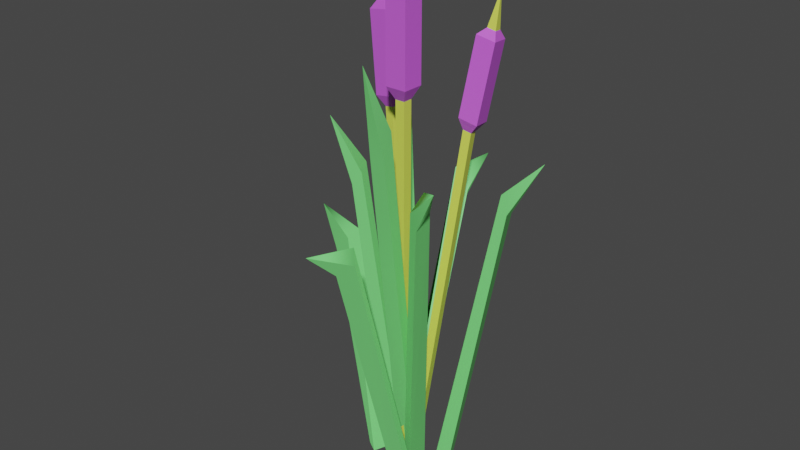 # Source: reeds.blend  (saved by Blender 3.6.11; exported with 4.5.12 LTS)
import bpy
from mathutils import Matrix  # noqa: F401  (used for matrix-valued properties, if any)

bpy.ops.wm.read_factory_settings(use_empty=True)
scene = bpy.context.scene
scene.name = 'Scene'

# ---- materials (node trees are filled in below, after node groups)
mat_material_001 = bpy.data.materials.new('Material.001')
mat_material_001.use_transparent_shadow = False
mat_material_002 = bpy.data.materials.new('Material.002')
mat_material_002.use_transparent_shadow = False
mat_material_003 = bpy.data.materials.new('Material.003')
mat_material_003.use_transparent_shadow = False

# ---- material node trees
mat_material_001.use_nodes = True; mat_material_001.node_tree.nodes.clear()
_N = mat_material_001.node_tree.nodes; _L = mat_material_001.node_tree.links
n0 = _N.new('ShaderNodeBsdfPrincipled'); n0.name = 'Principled BSDF'; n0.location = (10, 300)
n0.distribution = 'GGX'
n0.subsurface_method = 'RANDOM_WALK_SKIN'
n0.inputs[0].default_value = (0.1935, 0.8, 0.2085, 1.0)
n0.inputs[3].default_value = 1.45
n0.inputs[27].default_value = (0.0, 0.0, 0.0, 1.0)
n0.inputs[28].default_value = 1.0
n1 = _N.new('ShaderNodeOutputMaterial'); n1.name = 'Material Output'; n1.location = (300, 300)
_L.new(n0.outputs[0], n1.inputs[0])
n1.is_active_output = True
mat_material_002.use_nodes = True; mat_material_002.node_tree.nodes.clear()
_N = mat_material_002.node_tree.nodes; _L = mat_material_002.node_tree.links
n0 = _N.new('ShaderNodeBsdfPrincipled'); n0.name = 'Principled BSDF'; n0.location = (10, 300)
n0.distribution = 'GGX'
n0.subsurface_method = 'RANDOM_WALK_SKIN'
n0.inputs[0].default_value = (0.637, 0.1185, 0.8, 1.0)
n0.inputs[3].default_value = 1.45
n0.inputs[27].default_value = (0.0, 0.0, 0.0, 1.0)
n0.inputs[28].default_value = 1.0
n1 = _N.new('ShaderNodeOutputMaterial'); n1.name = 'Material Output'; n1.location = (300, 300)
_L.new(n0.outputs[0], n1.inputs[0])
n1.is_active_output = True
mat_material_003.use_nodes = True; mat_material_003.node_tree.nodes.clear()
_N = mat_material_003.node_tree.nodes; _L = mat_material_003.node_tree.links
n0 = _N.new('ShaderNodeBsdfPrincipled'); n0.name = 'Principled BSDF'; n0.location = (10, 300)
n0.distribution = 'GGX'
n0.subsurface_method = 'RANDOM_WALK_SKIN'
n0.inputs[0].default_value = (0.6991, 0.8, 0.1, 1.0)
n0.inputs[3].default_value = 1.45
n0.inputs[27].default_value = (0.0, 0.0, 0.0, 1.0)
n0.inputs[28].default_value = 1.0
n1 = _N.new('ShaderNodeOutputMaterial'); n1.name = 'Material Output'; n1.location = (300, 300)
_L.new(n0.outputs[0], n1.inputs[0])
n1.is_active_output = True

# ---- world
world_world = bpy.data.worlds.new('World'); scene.world = world_world
world_world.use_nodes = True; world_world.node_tree.nodes.clear()
_N = world_world.node_tree.nodes; _L = world_world.node_tree.links
n0 = _N.new('ShaderNodeOutputWorld'); n0.name = 'World Output'; n0.location = (300, 300)
n1 = _N.new('ShaderNodeBackground'); n1.name = 'Background'; n1.location = (10, 300)
n1.inputs[0].default_value = (0.05088, 0.05088, 0.05088, 1.0)
_L.new(n1.outputs[0], n0.inputs[0])
n0.is_active_output = True
world_world.color = (0.05088, 0.05088, 0.05088)
world_world.use_sun_shadow = False
world_world.sun_shadow_jitter_overblur = 0.0

# ---- meshes
me_mesh = bpy.data.meshes.new('Mesh')
me_mesh.from_pydata([(7.274, -59.49, 2.277), (10.75, -59.49, -2.996), (35.19, 79.34, 24.82), (4.763, -59.49, 2.515), (3.685, -59.49, -6.046), (19.97, 56.91, 14.74), (22.01, 63.51, 9.81), (19.45, 70.17, 9.946), (17.4, 63.56, 14.87), (9.925, -59.49, -11.61), (15.79, -59.49, -12.66), (44.45, 75.48, -25.76), (9.085, -59.49, -15.45), (14.95, -59.49, -16.5), (32.49, 63.15, -17.36), (35.16, 55.8, -17.38), (33.53, 54.29, -22.97), (30.86, 61.64, -22.95), (1.119, -59.49, -4.887), (2.717, -59.49, -11.66), (-24.65, 90.65, -23.69), (-2.182, -59.49, -5.796), (-0.5841, -59.49, -12.57), (-14.23, 81.6, -16.93), (-12.42, 79.97, -22.3), (-16.28, 69.55, -22.87), (-18.09, 71.17, -17.5), (8.065, -59.49, -3.593), (1.134, -59.49, -2.443), (9.027, 117.9, 28.58), (8.363, -59.49, -0.05758), (1.433, -59.49, 1.092), (10.12, 91.93, 15.97), (4.398, 91.7, 16.36), (4.446, 82.42, 20.34), (10.17, 82.65, 19.95), (2.306, -59.49, -3.773), (-3.836, -59.49, -1.501), (-21.28, 88.76, 12.19), (3.825, -59.49, -0.1477), (-2.317, -59.49, 2.124), (-13.31, 69.92, 2.364), (-17.88, 64.16, 2.533), (-15.51, 62.08, 7.797), (-10.93, 67.84, 7.628), (4.673, -59.49, -3.204), (-2.331, -59.49, -2.952), (6.227, 62.54, -46.21), (6.274, -59.49, -1.337), (-0.1112, -59.49, -3.743), (8.77, 50.34, -27.96), (3.662, 55.02, -29.49), (6.274, 63.8, -25.3), (12.07, 56.0, -25.32), (6.793, -59.49, 10.05), (9.211, -59.49, 13.04), (-2.144, 52.4, 46.21), (10.57, -59.49, 3.719), (15.73, -59.49, 11.33), (0.5931, 48.77, 34.67), (4.808, 44.8, 38.92), (9.325, 48.35, 34.38), (5.11, 52.32, 30.14), (-14.82, -59.49, -3.645), (-15.8, -59.49, -0.1891), (-43.39, 40.6, -5.871), (-7.942, -59.49, -5.335), (-10.99, -59.49, 2.841), (-32.38, 27.7, -7.509), (-31.95, 26.76, -0.3997), (-27.3, 32.19, -1.98), (-27.72, 33.13, -9.09), (3.223, -59.49, -0.9472), (6.442, -59.49, -1.345), (28.97, 136.6, -17.49), (2.741, -59.49, -4.226), (5.96, -59.49, -4.624), (25.29, 123.0, -17.83), (25.77, 123.3, -14.55), (28.99, 122.5, -14.95), (28.51, 122.2, -18.23), (22.29, 120.4, -19.14), (23.36, 121.2, -11.86), (30.51, 119.5, -12.74), (29.44, 118.8, -20.02), (17.86, 90.63, -16.47), (18.93, 91.36, -9.188), (26.08, 89.68, -10.07), (25.01, 88.96, -17.35), (19.24, 86.33, -14.18), (19.72, 86.66, -10.9), (22.94, 85.91, -11.3), (22.46, 85.58, -14.58), (1.464, -59.49, 3.502), (5.302, -59.49, 3.502), (3.383, 154.7, 1.583), (1.464, -59.49, -0.3365), (5.302, -59.49, -0.3365), (1.464, 139.4, -0.3365), (1.464, 139.4, 3.502), (5.302, 139.4, 3.502), (5.302, 139.4, -0.3365), (-0.8799, 135.9, -2.68), (-0.8799, 135.9, 5.846), (7.646, 135.9, 5.846), (7.646, 135.9, -2.68), (-0.8799, 102.3, -2.68), (-0.8799, 102.3, 5.846), (7.646, 102.3, 5.846), (7.646, 102.3, -2.68), (1.464, 97.46, -0.3365), (1.464, 97.46, 3.502), (5.302, 97.46, 3.502), (5.302, 97.46, -0.3365), (-1.111, -59.49, -5.531), (2.279, -59.49, -5.179), (-19.31, 139.7, -14.01), (-0.7303, -59.49, -8.967), (2.659, -59.49, -8.616), (-19.31, 125.1, -15.38), (-19.69, 125.2, -11.95), (-16.3, 125.8, -11.59), (-15.92, 125.7, -15.03), (-20.53, 121.7, -17.48), (-21.38, 122.0, -9.85), (-13.85, 123.3, -9.068), (-13.0, 123.0, -16.7), (-16.89, 90.74, -16.22), (-17.73, 91.04, -8.592), (-10.21, 92.37, -7.81), (-9.36, 92.06, -15.44), (-14.33, 86.92, -13.66), (-14.71, 87.06, -10.22), (-11.32, 87.66, -9.873), (-10.94, 87.52, -13.31)], [], [(5, 6, 2), (2, 7, 8), (3, 4, 1, 0), (6, 7, 2), (8, 5, 2), (0, 1, 6, 5), (1, 4, 7, 6), (8, 7, 4, 3), (3, 0, 5, 8), (14, 15, 11), (11, 16, 17), (12, 13, 10, 9), (15, 16, 11), (17, 14, 11), (9, 10, 15, 14), (10, 13, 16, 15), (17, 16, 13, 12), (12, 9, 14, 17), (23, 24, 20), (20, 25, 26), (21, 22, 19, 18), (24, 25, 20), (26, 23, 20), (18, 19, 24, 23), (19, 22, 25, 24), (26, 25, 22, 21), (21, 18, 23, 26), (32, 33, 29), (29, 34, 35), (30, 31, 28, 27), (33, 34, 29), (35, 32, 29), (27, 28, 33, 32), (28, 31, 34, 33), (35, 34, 31, 30), (30, 27, 32, 35), (41, 42, 38), (38, 43, 44), (39, 40, 37, 36), (42, 43, 38), (44, 41, 38), (36, 37, 42, 41), (37, 40, 43, 42), (44, 43, 40, 39), (39, 36, 41, 44), (50, 51, 47), (47, 52, 53), (48, 49, 46, 45), (51, 52, 47), (53, 50, 47), (45, 46, 51, 50), (46, 49, 52, 51), (53, 52, 49, 48), (48, 45, 50, 53), (59, 60, 56), (56, 61, 62), (57, 58, 55, 54), (60, 61, 56), (62, 59, 56), (54, 55, 60, 59), (55, 58, 61, 60), (62, 61, 58, 57), (57, 54, 59, 62), (68, 69, 65), (65, 70, 71), (66, 67, 64, 63), (69, 70, 65), (71, 68, 65), (63, 64, 69, 68), (64, 67, 70, 69), (71, 70, 67, 66), (66, 63, 68, 71), (78, 79, 74), (74, 80, 77), (75, 76, 73, 72), (79, 80, 74), (77, 78, 74), (81, 82, 78, 77), (82, 83, 79, 78), (83, 84, 80, 79), (77, 80, 84, 81), (85, 86, 82, 81), (86, 87, 83, 82), (87, 88, 84, 83), (81, 84, 88, 85), (89, 90, 86, 85), (90, 91, 87, 86), (91, 92, 88, 87), (85, 88, 92, 89), (75, 72, 90, 89), (72, 73, 91, 90), (73, 76, 92, 91), (89, 92, 76, 75), (99, 100, 95), (95, 101, 98), (96, 97, 94, 93), (100, 101, 95), (98, 99, 95), (102, 103, 99, 98), (103, 104, 100, 99), (104, 105, 101, 100), (98, 101, 105, 102), (106, 107, 103, 102), (107, 108, 104, 103), (108, 109, 105, 104), (102, 105, 109, 106), (110, 111, 107, 106), (111, 112, 108, 107), (112, 113, 109, 108), (106, 109, 113, 110), (96, 93, 111, 110), (93, 94, 112, 111), (94, 97, 113, 112), (110, 113, 97, 96), (120, 121, 116), (116, 122, 119), (117, 118, 115, 114), (121, 122, 116), (119, 120, 116), (123, 124, 120, 119), (124, 125, 121, 120), (125, 126, 122, 121), (119, 122, 126, 123), (127, 128, 124, 123), (128, 129, 125, 124), (129, 130, 126, 125), (123, 126, 130, 127), (131, 132, 128, 127), (132, 133, 129, 128), (133, 134, 130, 129), (127, 130, 134, 131), (117, 114, 132, 131), (114, 115, 133, 132), (115, 118, 134, 133), (131, 134, 118, 117)])
me_mesh.polygons.foreach_set('use_smooth', [True] * 135)
me_mesh.polygons.foreach_set('material_index', [0, 0, 0, 0, 0, 0, 0, 0, 0, 0, 0, 0, 0, 0, 0, 0, 0, 0, 0, 0, 0, 0, 0, 0, 0, 0, 0, 0, 0, 0, 0, 0, 0, 0, 0, 0, 0, 0, 0, 0, 0, 0, 0, 0, 0, 0, 0, 0, 0, 0, 0, 0, 0, 0, 0, 0, 0, 0, 0, 0, 0, 0, 0, 0, 0, 0, 0, 0, 0, 0, 0, 0, 2, 2, 2, 2, 2, 1, 1, 1, 1, 1, 1, 1, 1, 1, 1, 1, 1, 2, 2, 2, 2, 2, 2, 2, 2, 2, 1, 1, 1, 1, 1, 1, 1, 1, 1, 1, 1, 1, 2, 2, 2, 2, 2, 2, 2, 2, 2, 1, 1, 1, 1, 1, 1, 1, 1, 1, 1, 1, 1, 2, 2, 2, 2])
_k = set([(0, 1), (0, 3), (0, 5), (1, 4), (1, 6), (2, 5), (2, 6), (2, 7), (2, 8), (3, 4), (3, 8), (4, 7), (9, 10), (9, 12), (9, 14), (10, 13), (10, 15), (11, 14), (11, 15), (11, 16), (11, 17), (12, 13), (12, 17), (13, 16), (18, 19), (18, 21), (18, 23), (19, 22), (19, 24), (20, 23), (20, 24), (20, 25), (20, 26), (21, 22), (21, 26), (22, 25), (27, 28), (27, 30), (27, 32), (28, 31), (28, 33), (29, 32), (29, 33), (29, 34), (29, 35), (30, 31), (30, 35), (31, 34), (36, 37), (36, 39), (36, 41), (37, 40), (37, 42), (38, 41), (38, 42), (38, 43), (38, 44), (39, 40), (39, 44), (40, 43), (45, 46), (45, 48), (45, 50), (46, 49), (46, 51), (47, 50), (47, 51), (47, 52), (47, 53), (48, 49), (48, 53), (49, 52), (54, 55), (54, 57), (54, 59), (55, 58), (55, 60), (56, 59), (56, 60), (56, 61), (56, 62), (57, 58), (57, 62), (58, 61), (63, 64), (63, 66), (63, 68), (64, 67), (64, 69), (65, 68), (65, 69), (65, 70), (65, 71), (66, 67), (66, 71), (67, 70), (72, 73), (72, 75), (72, 90), (73, 76), (73, 91), (74, 77), (74, 78), (74, 79), (74, 80), (75, 76), (75, 89), (76, 92), (77, 78), (77, 80), (77, 81), (78, 79), (78, 82), (79, 80), (79, 83), (80, 84), (81, 82), (81, 84), (81, 85), (82, 83), (82, 86), (83, 84), (83, 87), (84, 88), (85, 86), (85, 88), (85, 89), (86, 87), (86, 90), (87, 88), (87, 91), (88, 92), (89, 90), (89, 92), (90, 91), (91, 92), (93, 94), (93, 96), (93, 111), (94, 97), (94, 112), (95, 98), (95, 99), (95, 100), (95, 101), (96, 97), (96, 110), (97, 113), (98, 99), (98, 101), (98, 102), (99, 100), (99, 103), (100, 101), (100, 104), (101, 105), (102, 103), (102, 105), (102, 106), (103, 104), (103, 107), (104, 105), (104, 108), (105, 109), (106, 107), (106, 109), (106, 110), (107, 108), (107, 111), (108, 109), (108, 112), (109, 113), (110, 111), (110, 113), (111, 112), (112, 113), (114, 115), (114, 117), (114, 132), (115, 118), (115, 133), (116, 119), (116, 120), (116, 121), (116, 122), (117, 118), (117, 131), (118, 134), (119, 120), (119, 122), (119, 123), (120, 121), (120, 124), (121, 122), (121, 125), (122, 126), (123, 124), (123, 126), (123, 127), (124, 125), (124, 128), (125, 126), (125, 129), (126, 130), (127, 128), (127, 130), (127, 131), (128, 129), (128, 132), (129, 130), (129, 133), (130, 134), (131, 132), (131, 134), (132, 133), (133, 134)])
me_mesh.attributes.new('sharp_edge', 'BOOLEAN', 'EDGE').data.foreach_set('value', [ (min(e.vertices), max(e.vertices)) in _k for e in me_mesh.edges])
_uv = me_mesh.uv_layers.new(name='map1')
_uv.uv.foreach_set('vector', [0.4306, 0.1567, 0.4306, 0.1567, 0.4306, 0.1567, 0.4306, 0.1567, 0.4306, 0.1567, 0.4306, 0.1567, 0.4306, 0.1567, 0.4306, 0.1567, 0.4306, 0.1567, 0.4306, 0.1567, 0.4306, 0.1567, 0.4306, 0.1567, 0.4306, 0.1567, 0.4306, 0.1567, 0.4306, 0.1567, 0.4306, 0.1567, 0.4306, 0.1567, 0.4306, 0.1567, 0.4306, 0.1567, 0.4306, 0.1567, 0.4306, 0.1567, 0.4306, 0.1567, 0.4306, 0.1567, 0.4306, 0.1567, 0.4306, 0.1567, 0.4306, 0.1567, 0.4306, 0.1567, 0.4306, 0.1567, 0.4306, 0.1567, 0.4306, 0.1567, 0.4306, 0.1567, 0.4306, 0.1567, 0.4306, 0.1567, 0.4306, 0.1567, 0.4306, 0.1567, 0.4306, 0.1567, 0.4306, 0.1567, 0.4306, 0.1567, 0.4306, 0.1567, 0.4306, 0.1567, 0.4306, 0.1567, 0.4306, 0.1567, 0.4306, 0.1567, 0.4306, 0.1567, 0.4306, 0.1567, 0.4306, 0.1567, 0.4306, 0.1567, 0.4306, 0.1567, 0.4306, 0.1567, 0.4306, 0.1567, 0.4306, 0.1567, 0.4306, 0.1567, 0.4306, 0.1567, 0.4306, 0.1567, 0.4306, 0.1567, 0.4306, 0.1567, 0.4306, 0.1567, 0.4306, 0.1567, 0.4306, 0.1567, 0.4306, 0.1567, 0.4306, 0.1567, 0.4306, 0.1567, 0.4306, 0.1567, 0.4306, 0.1567, 0.4306, 0.1567, 0.4306, 0.1567, 0.4306, 0.1567, 0.4306, 0.1567, 0.4306, 0.1567, 0.4306, 0.1567, 0.4306, 0.1567, 0.4306, 0.1567, 0.4306, 0.1567, 0.4306, 0.1567, 0.4306, 0.1567, 0.4306, 0.1567, 0.4306, 0.1567, 0.4306, 0.1567, 0.4306, 0.1567, 0.4306, 0.1567, 0.4306, 0.1567, 0.4306, 0.1567, 0.4306, 0.1567, 0.4306, 0.1567, 0.4306, 0.1567, 0.4306, 0.1567, 0.4306, 0.1567, 0.4306, 0.1567, 0.4306, 0.1567, 0.4306, 0.1567, 0.4306, 0.1567, 0.4306, 0.1567, 0.4306, 0.1567, 0.4306, 0.1567, 0.4306, 0.1567, 0.4306, 0.1567, 0.4306, 0.1567, 0.4306, 0.1567, 0.4306, 0.1567, 0.4306, 0.1567, 0.4306, 0.1567, 0.4306, 0.1567, 0.4306, 0.1567, 0.4306, 0.1567, 0.4306, 0.1567, 0.4306, 0.1567, 0.4306, 0.1567, 0.4306, 0.1567, 0.4306, 0.1567, 0.4306, 0.1567, 0.4306, 0.1567, 0.4306, 0.1567, 0.4306, 0.1567, 0.4306, 0.1567, 0.4306, 0.1567, 0.4306, 0.1567, 0.4306, 0.1567, 0.4306, 0.1567, 0.4306, 0.1567, 0.4306, 0.1567, 0.4306, 0.1567, 0.4306, 0.1567, 0.4306, 0.1567, 0.4306, 0.1567, 0.4306, 0.1567, 0.4306, 0.1567, 0.4306, 0.1567, 0.4306, 0.1567, 0.4306, 0.1567, 0.4306, 0.1567, 0.4306, 0.1567, 0.4306, 0.1567, 0.4306, 0.1567, 0.4306, 0.1567, 0.4306, 0.1567, 0.4306, 0.1567, 0.4306, 0.1567, 0.4306, 0.1567, 0.4306, 0.1567, 0.4306, 0.1567, 0.4306, 0.1567, 0.4306, 0.1567, 0.4306, 0.1567, 0.4306, 0.1567, 0.4306, 0.1567, 0.4306, 0.1567, 0.4306, 0.1567, 0.4306, 0.1567, 0.4306, 0.1567, 0.4306, 0.1567, 0.4306, 0.1567, 0.4306, 0.1567, 0.4306, 0.1567, 0.4306, 0.1567, 0.4306, 0.1567, 0.4306, 0.1567, 0.4306, 0.1567, 0.4306, 0.1567, 0.4306, 0.1567, 0.4306, 0.1567, 0.4306, 0.1567, 0.4306, 0.1567, 0.4306, 0.1567, 0.4306, 0.1567, 0.4306, 0.1567, 0.4306, 0.1567, 0.4306, 0.1567, 0.4306, 0.1567, 0.4306, 0.1567, 0.4306, 0.1567, 0.4306, 0.1567, 0.4306, 0.1567, 0.4306, 0.1567, 0.4306, 0.1567, 0.4306, 0.1567, 0.4306, 0.1567, 0.4306, 0.1567, 0.4306, 0.1567, 0.4306, 0.1567, 0.4306, 0.1567, 0.4306, 0.1567, 0.4306, 0.1567, 0.4306, 0.1567, 0.4306, 0.1567, 0.4306, 0.1567, 0.4306, 0.1567, 0.4306, 0.1567, 0.4306, 0.1567, 0.4306, 0.1567, 0.4306, 0.1567, 0.4306, 0.1567, 0.4306, 0.1567, 0.4306, 0.1567, 0.4306, 0.1567, 0.4306, 0.1567, 0.4306, 0.1567, 0.4306, 0.1567, 0.4306, 0.1567, 0.4306, 0.1567, 0.4306, 0.1567, 0.4306, 0.1567, 0.4306, 0.1567, 0.4306, 0.1567, 0.4306, 0.1567, 0.4306, 0.1567, 0.4306, 0.1567, 0.4306, 0.1567, 0.4306, 0.1567, 0.4306, 0.1567, 0.4306, 0.1567, 0.4306, 0.1567, 0.4306, 0.1567, 0.4306, 0.1567, 0.4306, 0.1567, 0.4306, 0.1567, 0.4306, 0.1567, 0.4306, 0.1567, 0.4306, 0.1567, 0.4306, 0.1567, 0.4306, 0.1567, 0.4306, 0.1567, 0.4306, 0.1567, 0.4306, 0.1567, 0.4306, 0.1567, 0.4306, 0.1567, 0.4306, 0.1567, 0.4306, 0.1567, 0.4306, 0.1567, 0.4306, 0.1567, 0.4306, 0.1567, 0.4306, 0.1567, 0.4306, 0.1567, 0.4306, 0.1567, 0.4306, 0.1567, 0.4306, 0.1567, 0.4306, 0.1567, 0.4306, 0.1567, 0.4306, 0.1567, 0.4306, 0.1567, 0.4306, 0.1567, 0.4306, 0.1567, 0.4306, 0.1567, 0.4306, 0.1567, 0.4306, 0.1567, 0.4306, 0.1567, 0.4306, 0.1567, 0.4306, 0.1567, 0.4306, 0.1567, 0.4306, 0.1567, 0.4306, 0.1567, 0.4306, 0.1567, 0.4306, 0.1567, 0.4306, 0.1567, 0.4306, 0.1567, 0.4306, 0.1567, 0.4306, 0.1567, 0.05036, 0.3219, 0.05036, 0.3219, 0.05036, 0.3219, 0.05036, 0.3219, 0.05036, 0.3219, 0.05036, 0.3219, 0.04667, 0.3278, 0.04667, 0.3278, 0.04667, 0.3278, 0.04667, 0.3278, 0.05036, 0.3219, 0.05036, 0.3219, 0.05036, 0.3219, 0.05036, 0.3219, 0.05036, 0.3219, 0.05036, 0.3219, 0.01589, 0.3034, 0.01589, 0.3034, 0.01589, 0.3034, 0.01589, 0.3034, 0.01589, 0.3034, 0.01589, 0.3034, 0.01589, 0.3034, 0.01589, 0.3034, 0.01589, 0.3034, 0.01589, 0.3034, 0.01589, 0.3034, 0.01589, 0.3034, 0.01589, 0.3034, 0.01589, 0.3034, 0.01589, 0.3034, 0.01589, 0.3034, 0.01589, 0.3034, 0.01589, 0.3034, 0.01589, 0.3034, 0.01589, 0.3034, 0.01589, 0.3034, 0.01589, 0.3034, 0.01589, 0.3034, 0.01589, 0.3034, 0.01589, 0.3034, 0.01589, 0.3034, 0.01589, 0.3034, 0.01589, 0.3034, 0.01589, 0.3034, 0.01589, 0.3034, 0.01589, 0.3034, 0.01589, 0.3034, 0.01589, 0.3034, 0.01589, 0.3034, 0.01589, 0.3034, 0.01589, 0.3034, 0.01589, 0.3034, 0.01589, 0.3034, 0.01589, 0.3034, 0.01589, 0.3034, 0.01589, 0.3034, 0.01589, 0.3034, 0.01589, 0.3034, 0.01589, 0.3034, 0.01589, 0.3034, 0.01589, 0.3034, 0.01589, 0.3034, 0.01589, 0.3034, 0.04667, 0.3278, 0.04667, 0.3278, 0.04667, 0.3278, 0.04667, 0.3278, 0.04667, 0.3278, 0.04667, 0.3278, 0.04667, 0.3278, 0.04667, 0.3278, 0.04667, 0.3278, 0.04667, 0.3278, 0.04667, 0.3278, 0.04667, 0.3278, 0.04667, 0.3278, 0.04667, 0.3278, 0.04667, 0.3278, 0.04667, 0.3278, 0.05036, 0.3219, 0.05036, 0.3219, 0.05036, 0.3219, 0.05036, 0.3219, 0.05036, 0.3219, 0.05036, 0.3219, 0.04667, 0.3278, 0.04667, 0.3278, 0.04667, 0.3278, 0.04667, 0.3278, 0.05036, 0.3219, 0.05036, 0.3219, 0.05036, 0.3219, 0.05036, 0.3219, 0.05036, 0.3219, 0.05036, 0.3219, 0.01589, 0.3034, 0.01589, 0.3034, 0.01589, 0.3034, 0.01589, 0.3034, 0.01589, 0.3034, 0.01589, 0.3034, 0.01589, 0.3034, 0.01589, 0.3034, 0.01589, 0.3034, 0.01589, 0.3034, 0.01589, 0.3034, 0.01589, 0.3034, 0.01589, 0.3034, 0.01589, 0.3034, 0.01589, 0.3034, 0.01589, 0.3034, 0.01589, 0.3034, 0.01589, 0.3034, 0.01589, 0.3034, 0.01589, 0.3034, 0.01589, 0.3034, 0.01589, 0.3034, 0.01589, 0.3034, 0.01589, 0.3034, 0.01589, 0.3034, 0.01589, 0.3034, 0.01589, 0.3034, 0.01589, 0.3034, 0.01589, 0.3034, 0.01589, 0.3034, 0.01589, 0.3034, 0.01589, 0.3034, 0.01589, 0.3034, 0.01589, 0.3034, 0.01589, 0.3034, 0.01589, 0.3034, 0.01589, 0.3034, 0.01589, 0.3034, 0.01589, 0.3034, 0.01589, 0.3034, 0.01589, 0.3034, 0.01589, 0.3034, 0.01589, 0.3034, 0.01589, 0.3034, 0.01589, 0.3034, 0.01589, 0.3034, 0.01589, 0.3034, 0.01589, 0.3034, 0.04667, 0.3278, 0.04667, 0.3278, 0.04667, 0.3278, 0.04667, 0.3278, 0.04667, 0.3278, 0.04667, 0.3278, 0.04667, 0.3278, 0.04667, 0.3278, 0.04667, 0.3278, 0.04667, 0.3278, 0.04667, 0.3278, 0.04667, 0.3278, 0.04667, 0.3278, 0.04667, 0.3278, 0.04667, 0.3278, 0.04667, 0.3278, 0.05036, 0.3219, 0.05036, 0.3219, 0.05036, 0.3219, 0.05036, 0.3219, 0.05036, 0.3219, 0.05036, 0.3219, 0.04667, 0.3278, 0.04667, 0.3278, 0.04667, 0.3278, 0.04667, 0.3278, 0.05036, 0.3219, 0.05036, 0.3219, 0.05036, 0.3219, 0.05036, 0.3219, 0.05036, 0.3219, 0.05036, 0.3219, 0.01589, 0.3034, 0.01589, 0.3034, 0.01589, 0.3034, 0.01589, 0.3034, 0.01589, 0.3034, 0.01589, 0.3034, 0.01589, 0.3034, 0.01589, 0.3034, 0.01589, 0.3034, 0.01589, 0.3034, 0.01589, 0.3034, 0.01589, 0.3034, 0.01589, 0.3034, 0.01589, 0.3034, 0.01589, 0.3034, 0.01589, 0.3034, 0.01589, 0.3034, 0.01589, 0.3034, 0.01589, 0.3034, 0.01589, 0.3034, 0.01589, 0.3034, 0.01589, 0.3034, 0.01589, 0.3034, 0.01589, 0.3034, 0.01589, 0.3034, 0.01589, 0.3034, 0.01589, 0.3034, 0.01589, 0.3034, 0.01589, 0.3034, 0.01589, 0.3034, 0.01589, 0.3034, 0.01589, 0.3034, 0.01589, 0.3034, 0.01589, 0.3034, 0.01589, 0.3034, 0.01589, 0.3034, 0.01589, 0.3034, 0.01589, 0.3034, 0.01589, 0.3034, 0.01589, 0.3034, 0.01589, 0.3034, 0.01589, 0.3034, 0.01589, 0.3034, 0.01589, 0.3034, 0.01589, 0.3034, 0.01589, 0.3034, 0.01589, 0.3034, 0.01589, 0.3034, 0.04667, 0.3278, 0.04667, 0.3278, 0.04667, 0.3278, 0.04667, 0.3278, 0.04667, 0.3278, 0.04667, 0.3278, 0.04667, 0.3278, 0.04667, 0.3278, 0.04667, 0.3278, 0.04667, 0.3278, 0.04667, 0.3278, 0.04667, 0.3278, 0.04667, 0.3278, 0.04667, 0.3278, 0.04667, 0.3278, 0.04667, 0.3278])
me_mesh.materials.append(mat_material_001)
me_mesh.materials.append(mat_material_002)
me_mesh.materials.append(mat_material_003)
me_mesh.update()
me_mesh.normals_split_custom_set([tuple(v) for v in zip(*[iter([0.9588, -0.276, 0.06784, 0.9589, -0.2752, 0.06908, 0.8585, -0.4499, -0.2461, -0.1753, 0.6231, 0.7622, -0.951, 0.3082, -0.02382, -0.9503, 0.3106, -0.0203, -0.6581, -0.153, -0.7372, -0.658, -0.153, -0.7373, -0.658, -0.153, -0.7373, -0.658, -0.153, -0.7373, 0.5304, 0.1585, -0.8328, 0.5261, 0.1574, -0.8357, 0.6031, 0.176, -0.778, -0.3031, -0.1022, 0.9475, -0.2943, -0.09994, 0.9505, -0.1449, -0.062, 0.9875, 0.9615, -0.2568, 0.09823, 0.9615, -0.2568, 0.09822, 0.9589, -0.2752, 0.06908, 0.9588, -0.276, 0.06784, 0.5121, 0.154, -0.845, 0.5121, 0.154, -0.845, 0.5261, 0.1574, -0.8357, 0.5304, 0.1585, -0.8328, -0.9503, 0.3106, -0.0203, -0.951, 0.3082, -0.02382, -0.9615, 0.2568, -0.09827, -0.9615, 0.2568, -0.09827, -0.3287, -0.1086, 0.9382, -0.3287, -0.1086, 0.9382, -0.2943, -0.09994, 0.9505, -0.3031, -0.1022, 0.9475, 0.226, 0.01649, 0.974, 0.2251, 0.01632, 0.9742, 0.5227, 0.07144, 0.8495, -0.1871, -0.01565, -0.9822, -0.1731, -0.007843, -0.9849, -0.1731, -0.00785, -0.9849, -0.8928, -0.2948, 0.3406, -0.8927, -0.2948, 0.3408, -0.8927, -0.2948, 0.3407, -0.8928, -0.2948, 0.3407, 0.9077, -0.388, -0.16, 0.9075, -0.3883, -0.1599, 0.9022, -0.4027, -0.1544, -0.8315, 0.5474, 0.09459, -0.8333, 0.5444, 0.09592, -0.7116, 0.7024, 0.01749, 0.1707, 0.006534, 0.9853, 0.1706, 0.006537, 0.9853, 0.2251, 0.01632, 0.9742, 0.226, 0.01649, 0.974, 0.909, -0.3842, -0.1614, 0.909, -0.3842, -0.1614, 0.9075, -0.3883, -0.1599, 0.9077, -0.388, -0.16, -0.1731, -0.00785, -0.9849, -0.1731, -0.007843, -0.9849, -0.1707, -0.006518, -0.9853, -0.1707, -0.006526, -0.9853, -0.8519, 0.5119, 0.1101, -0.8519, 0.5119, 0.1102, -0.8333, 0.5444, 0.09592, -0.8315, 0.5474, 0.09459, 0.9378, 0.2806, 0.2042, 0.9384, 0.278, 0.2051, 0.6581, 0.7529, -0.006045, -0.9091, -0.3681, -0.195, -0.9433, -0.2524, -0.2154, -0.9431, -0.2533, -0.2152, 0.9342, -0.35, 0.06821, 0.9342, -0.35, 0.0682, 0.9342, -0.35, 0.06824, 0.9342, -0.35, 0.06829, 0.2217, -0.02944, -0.9747, 0.2167, -0.0275, -0.9759, 0.1205, 0.009066, -0.9927, -0.3732, 0.08839, 0.9235, -0.3685, 0.08652, 0.9256, -0.4618, 0.1237, 0.8783, 0.9458, 0.2417, 0.217, 0.9458, 0.2417, 0.2171, 0.9384, 0.278, 0.2051, 0.9378, 0.2806, 0.2042, 0.2373, -0.03543, -0.9708, 0.2373, -0.03544, -0.9708, 0.2167, -0.0275, -0.9759, 0.2217, -0.02944, -0.9747, -0.9431, -0.2533, -0.2152, -0.9433, -0.2524, -0.2154, -0.9458, -0.2417, -0.2171, -0.9458, -0.2417, -0.2171, -0.3556, 0.08144, 0.9311, -0.3556, 0.08144, 0.9311, -0.3685, 0.08652, 0.9256, -0.3732, 0.08839, 0.9235, -0.09926, 0.2488, -0.9634, -0.09932, 0.2468, -0.964, -0.07859, 0.603, -0.7939, 0.07735, -0.3139, 0.9463, 0.09831, -0.2263, 0.9691, 0.09815, -0.227, 0.9689, -0.4341, -0.3573, -0.827, -0.4341, -0.3573, -0.827, -0.4341, -0.3573, -0.827, -0.434, -0.3573, -0.827, -0.9863, 0.06072, 0.1533, -0.9856, 0.06249, 0.1574, -0.9672, 0.09597, 0.2352, 0.9996, -0.00632, -0.02678, 0.9995, -0.008078, -0.03086, 0.9983, 0.02715, 0.05119, -0.1003, 0.2179, -0.9708, -0.1003, 0.2179, -0.9708, -0.09932, 0.2468, -0.964, -0.09926, 0.2488, -0.9634, -0.9885, 0.05525, 0.1406, -0.9885, 0.05524, 0.1405, -0.9856, 0.06249, 0.1574, -0.9863, 0.06072, 0.1533, 0.09815, -0.227, 0.9689, 0.09831, -0.2263, 0.9691, 0.1003, -0.2179, 0.9708, 0.1003, -0.2179, 0.9708, 0.999, -0.01283, -0.04188, 0.999, -0.01281, -0.04191, 0.9995, -0.008078, -0.03086, 0.9996, -0.00632, -0.02678, -0.3877, 0.03623, -0.9211, -0.387, 0.03597, -0.9214, -0.6256, 0.1361, -0.7682, 0.3528, -0.02965, 0.9352, 0.3441, -0.02006, 0.9387, 0.3441, -0.02008, 0.9387, 0.7133, -0.4793, -0.5114, 0.7132, -0.4793, -0.5114, 0.7133, -0.4793, -0.5113, 0.7132, -0.4793, -0.5114, -0.9195, -0.2115, 0.3314, -0.9195, -0.2118, 0.3312, -0.9185, -0.2238, 0.326, 0.8998, 0.3419, -0.2709, 0.9004, 0.3394, -0.2721, 0.8596, 0.4692, -0.2024, -0.3426, 0.01844, -0.9393, -0.3426, 0.01845, -0.9393, -0.387, 0.03597, -0.9214, -0.3877, 0.03623, -0.9211, -0.9197, -0.2083, 0.3327, -0.9197, -0.2083, 0.3327, -0.9195, -0.2118, 0.3312, -0.9195, -0.2115, 0.3314, 0.3441, -0.02008, 0.9387, 0.3441, -0.02006, 0.9387, 0.3426, -0.01844, 0.9393, 0.3426, -0.01844, 0.9393, 0.9059, 0.3132, -0.285, 0.9059, 0.3132, -0.285, 0.9004, 0.3394, -0.2721, 0.8998, 0.3419, -0.2709, -0.5741, -0.4436, -0.6882, -0.5731, -0.4429, -0.6895, -0.7704, -0.5597, -0.3055, 0.6687, 0.4886, -0.5604, 0.6103, 0.4719, 0.6362, 0.6131, 0.4739, 0.6321, -0.1987, 0.02186, 0.9798, -0.1987, 0.02186, 0.9798, -0.1988, 0.02186, 0.9798, -0.1987, 0.02186, 0.9798, -0.9641, 0.1838, -0.1919, -0.9652, 0.1839, -0.1861, -0.9403, 0.1809, -0.2884, 0.9771, -0.1815, -0.1107, 0.9758, -0.1811, -0.1223, 0.9336, -0.1701, -0.3155, -0.5479, -0.427, -0.7194, -0.5479, -0.4269, -0.7194, -0.5731, -0.4429, -0.6895, -0.5741, -0.4436, -0.6882, -0.9685, 0.1843, -0.1676, -0.9685, 0.1842, -0.1676, -0.9652, 0.1839, -0.1861, -0.9641, 0.1838, -0.1919, 0.6131, 0.4739, 0.6321, 0.6103, 0.4719, 0.6362, 0.5479, 0.427, 0.7194, 0.5479, 0.427, 0.7194, 0.9802, -0.1827, -0.07674, 0.9802, -0.1826, -0.07669, 0.9758, -0.1811, -0.1223, 0.9771, -0.1815, -0.1107, -0.8249, -0.4377, 0.3578, -0.825, -0.4366, 0.3587, -0.712, -0.7003, 0.05114, -0.01561, 0.7222, 0.6915, 0.8208, 0.479, -0.3112, 0.8202, 0.4822, -0.3077, 0.7713, -0.1617, -0.6156, 0.7712, -0.1617, -0.6158, 0.7713, -0.1617, -0.6156, 0.7712, -0.1617, -0.6157, 0.5741, -0.3403, 0.7447, 0.5787, -0.3412, 0.7408, 0.4934, -0.3231, 0.8075, -0.7766, 0.3694, -0.5104, -0.7828, 0.3699, -0.5004, -0.8716, 0.369, -0.3228, -0.8279, -0.4106, 0.3821, -0.8279, -0.4106, 0.3821, -0.825, -0.4366, 0.3587, -0.8249, -0.4377, 0.3578, 0.5932, -0.344, 0.7279, 0.5932, -0.344, 0.7279, 0.5787, -0.3412, 0.7408, 0.5741, -0.3403, 0.7447, 0.8202, 0.4822, -0.3077, 0.8208, 0.479, -0.3112, 0.8279, 0.4106, -0.382, 0.8279, 0.4106, -0.382, -0.7575, 0.368, -0.5392, -0.7575, 0.3679, -0.5392, -0.7828, 0.3699, -0.5004, -0.7766, 0.3694, -0.5104, -0.5639, -0.8191, -0.105, -0.5651, -0.8183, -0.1049, -0.1759, -0.9773, -0.1185, -0.7921, 0.5972, 0.1263, 0.5115, 0.8516, 0.1147, 0.5074, 0.854, 0.1152, 0.9437, 0.2888, 0.1616, 0.9437, 0.2888, 0.1616, 0.9437, 0.2888, 0.1616, 0.9437, 0.2888, 0.1615, -0.1402, 0.04075, 0.9893, -0.1344, 0.04252, 0.99, -0.2379, 0.01079, 0.9712, -0.1584, -0.1271, -0.9792, -0.1697, -0.1302, -0.9769, -0.353, -0.1789, -0.9184, -0.5937, -0.7981, -0.1029, -0.5937, -0.7981, -0.1029, -0.5651, -0.8183, -0.1049, -0.5639, -0.8191, -0.105, -0.1158, 0.04813, 0.9921, -0.1157, 0.04814, 0.9921, -0.1344, 0.04252, 0.99, -0.1402, 0.04075, 0.9893, 0.5074, 0.854, 0.1152, 0.5115, 0.8516, 0.1147, 0.5937, 0.7981, 0.1029, 0.5928, 0.7981, 0.1082, -0.1256, -0.118, -0.985, -0.1256, -0.118, -0.985, -0.1697, -0.1302, -0.9769, -0.1584, -0.1271, -0.9792, 0.1613, 0.1765, 0.971, 0.1613, 0.1765, 0.971, 0.1613, 0.1765, 0.971, -0.1099, 0.05447, -0.9924, -0.1099, 0.05447, -0.9924, -0.1099, 0.05447, -0.9924, 0.0, -1.0, 0.0, 0.0, -1.0, 0.0, 0.0, -1.0, 0.0, 0.0, -1.0, 0.0, 0.9894, -0.02428, -0.1429, 0.9894, -0.02428, -0.1429, 0.9894, -0.02428, -0.1429, -0.9595, 0.2569, 0.1154, -0.9595, 0.2569, 0.1154, -0.9595, 0.2569, 0.1154, -0.6503, 0.7594, 0.01998, -0.6503, 0.7594, 0.01998, -0.6503, 0.7594, 0.01998, -0.6503, 0.7594, 0.01998, 0.2405, 0.6433, 0.7269, 0.2405, 0.6433, 0.7269, 0.2405, 0.6433, 0.7269, 0.2405, 0.6433, 0.7269, 0.9267, 0.3354, -0.1695, 0.9267, 0.3354, -0.1695, 0.9267, 0.3354, -0.1695, 0.9267, 0.3354, -0.1695, -0.002063, 0.4598, -0.888, -0.002063, 0.4598, -0.888, -0.002063, 0.4598, -0.888, -0.002063, 0.4598, -0.888, -0.9667, 0.2264, 0.1195, -0.9667, 0.2264, 0.1195, -0.9667, 0.2264, 0.1195, -0.9667, 0.2264, 0.1195, 0.1446, 0.09794, 0.9846, 0.1446, 0.09794, 0.9846, 0.1446, 0.09794, 0.9846, 0.1446, 0.09794, 0.9846, 0.9667, -0.2264, -0.1195, 0.9667, -0.2264, -0.1195, 0.9667, -0.2264, -0.1195, 0.9667, -0.2264, -0.1195, -0.1446, -0.09794, -0.9846, -0.1446, -0.09794, -0.9846, -0.1446, -0.09794, -0.9846, -0.1446, -0.09794, -0.9846, -0.9614, -0.2215, 0.1633, -0.9614, -0.2215, 0.1633, -0.9614, -0.2215, 0.1633, -0.9614, -0.2215, 0.1633, 0.03738, -0.3369, 0.9408, 0.03738, -0.3369, 0.9408, 0.03738, -0.3369, 0.9408, 0.03738, -0.3369, 0.9408, 0.7762, -0.6284, -0.05151, 0.7762, -0.6284, -0.05151, 0.7762, -0.6284, -0.05151, 0.7762, -0.6284, -0.05151, -0.2226, -0.5129, -0.8291, -0.2226, -0.5129, -0.8291, -0.2226, -0.5129, -0.8291, -0.2226, -0.5129, -0.8291, -0.967, 0.2183, 0.1312, -0.9671, 0.2183, 0.131, -0.967, 0.2183, 0.1312, -0.967, 0.2183, 0.1312, 0.1332, 0.09661, 0.9864, 0.1334, 0.09657, 0.9863, 0.1332, 0.09661, 0.9864, 0.1332, 0.09659, 0.9864, 0.9666, -0.2203, -0.131, 0.9666, -0.2203, -0.131, 0.9666, -0.2203, -0.131, 0.9666, -0.2203, -0.1308, -0.1333, -0.09701, -0.9863, -0.1335, -0.09697, -0.9863, -0.1333, -0.09701, -0.9863, -0.1333, -0.097, -0.9863, 0.0, 0.1238, 0.9923, 0.0, 0.1238, 0.9923, 0.0, 0.1238, 0.9923, 0.0, 0.1238, -0.9923, 0.0, 0.1238, -0.9923, 0.0, 0.1238, -0.9923, 0.0, -1.0, 0.0, 0.0, -1.0, 0.0, 0.0, -1.0, 0.0, 0.0, -1.0, 0.0, 0.9923, 0.1238, -2.051e-06, 0.9923, 0.1238, -2.051e-06, 0.9923, 0.1238, -2.051e-06, -0.9923, 0.1238, -2.051e-06, -0.9923, 0.1238, -2.051e-06, -0.9923, 0.1238, -2.051e-06, -0.8272, 0.5619, -4.734e-06, -0.8272, 0.5619, -4.734e-06, -0.8272, 0.5619, -4.734e-06, -0.8272, 0.5619, -4.734e-06, 0.0, 0.5619, 0.8272, 0.0, 0.5619, 0.8272, 0.0, 0.5619, 0.8272, 0.0, 0.5619, 0.8272, 0.8272, 0.5619, -4.734e-06, 0.8272, 0.5619, -4.734e-06, 0.8272, 0.5619, -4.734e-06, 0.8272, 0.5619, -4.734e-06, 0.0, 0.5619, -0.8272, 0.0, 0.5619, -0.8272, 0.0, 0.5619, -0.8272, 0.0, 0.5619, -0.8272, -1.0, 0.0, 0.0, -1.0, 0.0, 0.0, -1.0, 0.0, 0.0, -1.0, 0.0, 0.0, 0.0, 0.0, 1.0, 0.0, 0.0, 1.0, 0.0, 0.0, 1.0, 0.0, 0.0, 1.0, 1.0, 0.0, 0.0, 1.0, 0.0, 0.0, 1.0, 0.0, 0.0, 1.0, 0.0, 0.0, 0.0, 0.0, -1.0, 0.0, 0.0, -1.0, 0.0, 0.0, -1.0, 0.0, 0.0, -1.0, -0.8987, -0.4385, 3.694e-06, -0.8987, -0.4385, 3.694e-06, -0.8987, -0.4385, 3.694e-06, -0.8987, -0.4385, 3.694e-06, 0.0, -0.4385, 0.8987, 0.0, -0.4385, 0.8987, 0.0, -0.4385, 0.8987, 0.0, -0.4385, 0.8987, 0.8987, -0.4385, 3.694e-06, 0.8987, -0.4385, 3.694e-06, 0.8987, -0.4385, 3.694e-06, 0.8987, -0.4385, 3.694e-06, 0.0, -0.4385, -0.8987, 0.0, -0.4385, -0.8987, 0.0, -0.4385, -0.8987, 0.0, -0.4385, -0.8987, -1.0, 0.0, 0.0, -1.0, 0.0, 0.0, -1.0, 0.0, 0.0, -1.0, 0.0, 0.0, 0.0, 0.0, 1.0, 0.0, 0.0, 1.0, 0.0, 0.0, 1.0, 0.0, 0.0, 1.0, 1.0, 0.0, 0.0, 1.0, 0.0, 0.0, 1.0, 0.0, 0.0, 1.0, 0.0, 0.0, 0.0, 0.0, -1.0, 0.0, 0.0, -1.0, 0.0, 0.0, -1.0, 0.0, 0.0, -1.0, -0.1271, 0.143, 0.9815, -0.1271, 0.143, 0.9815, -0.1271, 0.143, 0.9815, 0.08652, 0.09319, -0.9919, 0.08652, 0.09319, -0.9919, 0.08652, 0.09319, -0.9919, 0.0, -1.0, 0.0, 0.0, -1.0, 0.0, 0.0, -1.0, 0.0, 0.0, -1.0, 0.0, 0.9689, 0.227, 0.09833, 0.9689, 0.227, 0.09833, 0.9689, 0.227, 0.09833, -0.9938, 0.01032, -0.1105, -0.9938, 0.01032, -0.1105, -0.9938, 0.01032, -0.1105, -0.9112, 0.395, -0.1167, -0.9112, 0.395, -0.1167, -0.9112, 0.395, -0.1167, -0.9112, 0.395, -0.1167, -0.1862, 0.5962, 0.7809, -0.1862, 0.5962, 0.7809, -0.1862, 0.5962, 0.7809, -0.1862, 0.5962, 0.7809, 0.6944, 0.718, 0.0483, 0.6944, 0.718, 0.0483, 0.6944, 0.718, 0.0483, 0.6944, 0.718, 0.0483, -0.003538, 0.5221, -0.8529, -0.003538, 0.5221, -0.8529, -0.003538, 0.5221, -0.8529, -0.003538, 0.5221, -0.8529, -0.9797, -0.1727, -0.1017, -0.9797, -0.1727, -0.1017, -0.9797, -0.1727, -0.1017, -0.9796, -0.1727, -0.1023, -0.1101, 0.03959, 0.9931, -0.1101, 0.03959, 0.9931, -0.1101, 0.03959, 0.9931, -0.1101, 0.03959, 0.9931, 0.9797, 0.1727, 0.1017, 0.9796, 0.1727, 0.1023, 0.9797, 0.1727, 0.1017, 0.9797, 0.1727, 0.1017, 0.1101, -0.03959, -0.9931, 0.1101, -0.03959, -0.9931, 0.1101, -0.03959, -0.9931, 0.1101, -0.03959, -0.9931, -0.8071, -0.5868, -0.06603, -0.8071, -0.5868, -0.06603, -0.8071, -0.5868, -0.06603, -0.8071, -0.5868, -0.06603, -0.02547, -0.3959, 0.9179, -0.02547, -0.3959, 0.9179, -0.02547, -0.3959, 0.9179, -0.02547, -0.3959, 0.9179, 0.954, -0.2763, 0.1167, 0.954, -0.2763, 0.1167, 0.954, -0.2763, 0.1167, 0.954, -0.2763, 0.1167, 0.1724, -0.4671, -0.8672, 0.1724, -0.4671, -0.8672, 0.1724, -0.4671, -0.8672, 0.1724, -0.4671, -0.8672, -0.9792, -0.1735, -0.1051, -0.9792, -0.1735, -0.1051, -0.9792, -0.1735, -0.1051, -0.9792, -0.1735, -0.1049, -0.1067, 0.04019, 0.9935, -0.1068, 0.04015, 0.9935, -0.1067, 0.04019, 0.9935, -0.1067, 0.04017, 0.9935, 0.9794, 0.1722, 0.1051, 0.9794, 0.1722, 0.105, 0.9794, 0.1722, 0.1051, 0.9794, 0.1722, 0.1051, 0.1067, -0.04026, -0.9935, 0.1068, -0.04022, -0.9935, 0.1067, -0.04026, -0.9935, 0.1067, -0.04023, -0.9935])] * 3)])

# ---- objects
ob_sm_env_reeds_02 = bpy.data.objects.new('SM_Env_Reeds_02', me_mesh)

# ---- transforms, parenting, visibility, modifiers, constraints
ob_sm_env_reeds_02.location = (0.0, 0.0, 0.0)
ob_sm_env_reeds_02.rotation_euler = (1.571, -0.0, 0.0)
ob_sm_env_reeds_02.scale = (0.01, 0.01, 0.01)
ob_sm_env_reeds_02.color = (0.8, 0.8, 0.8, 1.0)

# ---- collection membership
scene.collection.objects.link(ob_sm_env_reeds_02)

# ---- scene / render settings (as saved in the file)
scene.frame_start = 1; scene.frame_end = 250; scene.frame_set(1)
scene.render.engine = 'BLENDER_EEVEE_NEXT'
scene.render.fps = 30
scene.cycles.sampling_pattern = 'TABULATED_SOBOL'
scene.view_settings.view_transform = 'Filmic'
bpy.context.view_layer.update()

# ---- added for rendering (the .blend has no active camera and no usable light): camera, sun
cam_auto = bpy.data.cameras.new('AutoCamera')
cam_auto.lens = 50.0
cam_auto.sensor_width = 36.0
cam_auto.clip_end = 1000.0
ob_auto_camera = bpy.data.objects.new('AutoCamera', cam_auto)
scene.collection.objects.link(ob_auto_camera)
ob_auto_camera.location = (2.31197, -2.76799, 2.32162)
ob_auto_camera.rotation_euler = (1.09748, -7.21219e-08, 0.694738)
scene.camera = ob_auto_camera
light_auto_sun = bpy.data.lights.new('AutoSun', 'SUN')
light_auto_sun.energy = 3.0
light_auto_sun.angle = 0.0523599
ob_auto_sun = bpy.data.objects.new('AutoSun', light_auto_sun)
scene.collection.objects.link(ob_auto_sun)
ob_auto_sun.rotation_euler = (0.872665, 0.174533, 0.523599)
bpy.context.view_layer.update()
